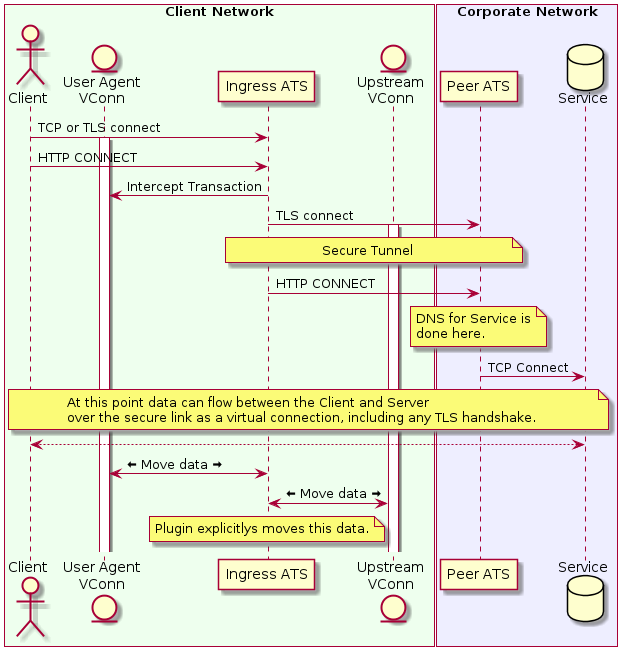

The diagram above was rendered by PlantUML. Its source (embedded in the PNG):
@startuml

box "Client Network" #EEFFEE
actor Client
entity "User Agent\nVConn" as lvc
participant "Ingress ATS" as ingress
entity "Upstream\nVConn" as rvc
end box
box "Corporate Network" #EEEEFF
participant "Peer ATS" as peer
database Service
end box

Client -> ingress : TCP or TLS connect
activate lvc
Client -> ingress : HTTP CONNECT
ingress -> lvc : Intercept Transaction
ingress -> peer : TLS connect
activate rvc
note over ingress,peer : Secure Tunnel
ingress -> peer : HTTP CONNECT
note over peer : DNS for Service is\ndone here.
peer -> Service : TCP Connect

note over Client, Service : At this point data can flow between the Client and Server\nover the secure link as a virtual connection, including any TLS handshake.
Client <--> Service
lvc <-> ingress : <&arrow-thick-left> Move data <&arrow-thick-right>
ingress <-> rvc : <&arrow-thick-left> Move data <&arrow-thick-right>
note over ingress : Plugin explicitlys moves this data.

@enduml